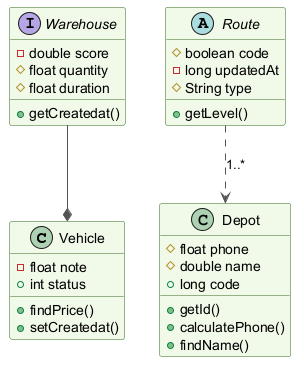

The diagram above was rendered by PlantUML. Its source (embedded in the PNG):
@startuml
skinparam backgroundColor #FFFFFF
skinparam classBackgroundColor #F1F8E9
skinparam classBorderColor #33691E
skinparam ArrowColor #555555
class Vehicle {
  -float note
  +int status
  +findPrice()
  +setCreatedat()
}
class Depot {
  #float phone
  #double name
  +long code
  +getId()
  +calculatePhone()
  +findName()
}
interface Warehouse {
  -double score
  #float quantity
  #float duration
  +getCreatedat()
}
abstract class Route {
  #boolean code
  -long updatedAt
  #String type
  +getLevel()
}
Route ..> Depot : "1..*"
Warehouse --* Vehicle
@enduml